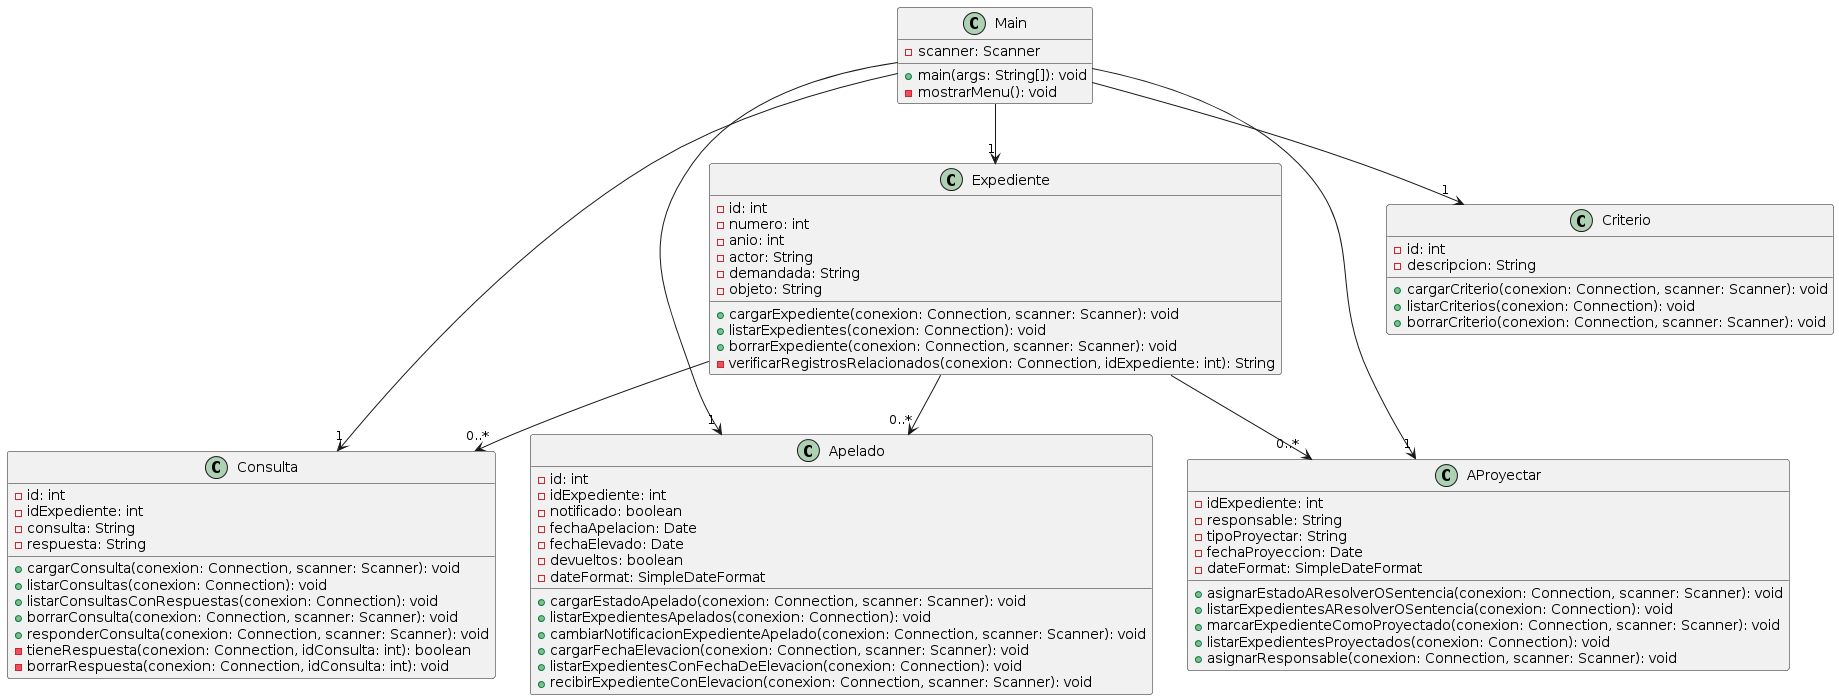

The diagram above was rendered by PlantUML. Its source (embedded in the PNG):
@startuml
class Main {
    - scanner: Scanner
    + main(args: String[]): void
    - mostrarMenu(): void
}

class Expediente {
    - id: int
    - numero: int
    - anio: int
    - actor: String
    - demandada: String
    - objeto: String
    + cargarExpediente(conexion: Connection, scanner: Scanner): void
    + listarExpedientes(conexion: Connection): void
    + borrarExpediente(conexion: Connection, scanner: Scanner): void
    - verificarRegistrosRelacionados(conexion: Connection, idExpediente: int): String
}

class Consulta {
    - id: int
    - idExpediente: int
    - consulta: String
    - respuesta: String
    + cargarConsulta(conexion: Connection, scanner: Scanner): void
    + listarConsultas(conexion: Connection): void
    + listarConsultasConRespuestas(conexion: Connection): void
    + borrarConsulta(conexion: Connection, scanner: Scanner): void
    + responderConsulta(conexion: Connection, scanner: Scanner): void
    - tieneRespuesta(conexion: Connection, idConsulta: int): boolean
    - borrarRespuesta(conexion: Connection, idConsulta: int): void
}

class Criterio {
    - id: int
    - descripcion: String
    + cargarCriterio(conexion: Connection, scanner: Scanner): void
    + listarCriterios(conexion: Connection): void
    + borrarCriterio(conexion: Connection, scanner: Scanner): void
}

class Apelado {
    - id: int
    - idExpediente: int
    - notificado: boolean
    - fechaApelacion: Date
    - fechaElevado: Date
    - devueltos: boolean
    - dateFormat: SimpleDateFormat
    + cargarEstadoApelado(conexion: Connection, scanner: Scanner): void
    + listarExpedientesApelados(conexion: Connection): void
    + cambiarNotificacionExpedienteApelado(conexion: Connection, scanner: Scanner): void
    + cargarFechaElevacion(conexion: Connection, scanner: Scanner): void
    + listarExpedientesConFechaDeElevacion(conexion: Connection): void
    + recibirExpedienteConElevacion(conexion: Connection, scanner: Scanner): void
}

class AProyectar {
    - idExpediente: int
    - responsable: String
    - tipoProyectar: String
    - fechaProyeccion: Date
    - dateFormat: SimpleDateFormat
    + asignarEstadoAResolverOSentencia(conexion: Connection, scanner: Scanner): void
    + listarExpedientesAResolverOSentencia(conexion: Connection): void
    + marcarExpedienteComoProyectado(conexion: Connection, scanner: Scanner): void
    + listarExpedientesProyectados(conexion: Connection): void
    + asignarResponsable(conexion: Connection, scanner: Scanner): void
}

Main --> "1" Expediente
Main --> "1" Consulta
Main --> "1" Criterio
Main --> "1" Apelado
Main --> "1" AProyectar

Expediente --> "0..*" Consulta
Expediente --> "0..*" Apelado
Expediente --> "0..*" AProyectar
@enduml